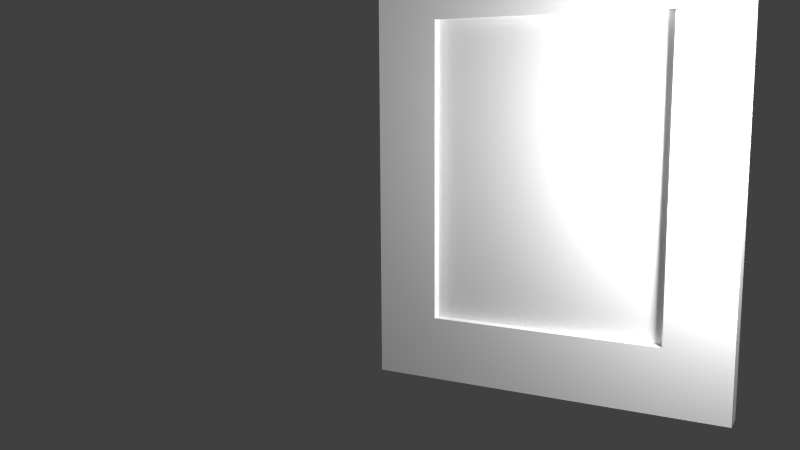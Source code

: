 # Source: bedroom_se_painting02_model.blend  (saved by Blender 2.79.0; exported with 4.5.12 LTS)
import bpy
from mathutils import Matrix  # noqa: F401  (used for matrix-valued properties, if any)

bpy.ops.wm.read_factory_settings(use_empty=True)
scene = bpy.context.scene
scene.name = 'Scene'

# ---- collections
col_collection_1 = bpy.data.collections.new('Collection 1'); scene.collection.children.link(col_collection_1)
col_collection_5 = bpy.data.collections.new('Collection 5'); scene.collection.children.link(col_collection_5)
col_collection_20 = bpy.data.collections.new('Collection 20'); scene.collection.children.link(col_collection_20)

# ---- materials (node trees are filled in below, after node groups)
mat_bedroom_se_painting02_canvas = bpy.data.materials.new('bedroom_se_painting02_canvas')
mat_bedroom_se_painting02_canvas.alpha_threshold = 0.0
mat_bedroom_se_painting02_canvas.use_transparent_shadow = False
mat_bedroom_se_painting02_canvas.roughness = 0.5
mat_bedroom_se_painting02_canvas.specular_intensity = 0.0
mat_bedroom_se_painting02_canvas.line_color = (0.0, 0.0, 0.0, 1.0)
mat_painting_paper_backing01 = bpy.data.materials.new('painting_paper_backing01')
mat_painting_paper_backing01.alpha_threshold = 0.0
mat_painting_paper_backing01.use_transparent_shadow = False
mat_painting_paper_backing01.roughness = 0.5
mat_painting_paper_backing01.specular_intensity = 0.0
mat_bedroom_sw_paintin = bpy.data.materials.new('bedroom_sw_paintin')
mat_bedroom_sw_paintin.alpha_threshold = 0.0
mat_bedroom_sw_paintin.use_transparent_shadow = False
mat_bedroom_sw_paintin.roughness = 0.5
mat_bedroom_sw_paintin.specular_intensity = 0.0
mat_bedroom_sw_paintin.line_color = (0.0, 0.0, 0.0, 1.0)

# ---- material node trees

# ---- world
world_world = bpy.data.worlds.new('World'); scene.world = world_world
world_world.color = (0.05088, 0.05088, 0.05088)
world_world.use_sun_shadow = False
world_world.sun_shadow_jitter_overblur = 0.0
world_world.cycles.sampling_method = 'NONE'
world_world.cycles.sample_map_resolution = 256

# ---- cameras
cam_camera = bpy.data.cameras.new('Camera')
cam_camera.clip_end = 100.0
cam_camera.lens = 35.0
cam_camera.sensor_width = 32.0
cam_camera.sensor_height = 18.0
cam_camera.ortho_scale = 7.314
cam_camera.dof.focus_distance = 0.0
cam_camera.dof.aperture_fstop = 128.0

# ---- lights
light_lamp_001 = bpy.data.lights.new('Lamp.001', 'POINT')
light_lamp_001.transmission_factor = 0.0
light_lamp_001.cutoff_distance = 30.0
light_lamp_001.energy = 100.0
light_lamp_001.shadow_buffer_clip_start = 1.001
light_lamp_001.shadow_soft_size = 0.1
light_lamp_001.shadow_maximum_resolution = 0.006
light_lamp_001.use_absolute_resolution = True
light_lamp_001.cycles.use_multiple_importance_sampling = False
light_lamp = bpy.data.lights.new('Lamp', 'POINT')
light_lamp.transmission_factor = 0.0
light_lamp.cutoff_distance = 30.0
light_lamp.energy = 100.0
light_lamp.shadow_buffer_clip_start = 1.001
light_lamp.shadow_soft_size = 0.1
light_lamp.shadow_maximum_resolution = 0.006
light_lamp.use_absolute_resolution = True
light_lamp.cycles.use_multiple_importance_sampling = False

# ---- meshes
me_cylinder = bpy.data.meshes.new('Cylinder')
me_cylinder.from_pydata([(4.147e-09, 0.02507, -0.3143), (4.147e-09, 0.02507, 0.3143), (0.009595, 0.02316, -0.3143), (0.009595, 0.02316, 0.3143), (0.01773, 0.01773, -0.3143), (0.01773, 0.01773, 0.3143), (0.02316, 0.009595, -0.3143), (0.02316, 0.009595, 0.3143), (0.02507, -1.565e-09, -0.3143), (0.02507, -1.565e-09, 0.3143), (0.02316, -0.009595, -0.3143), (0.02316, -0.009595, 0.3143), (0.01773, -0.01773, -0.3143), (0.01773, -0.01773, 0.3143), (0.009595, -0.02316, -0.3143), (0.009595, -0.02316, 0.3143), (7.933e-09, -0.02507, -0.3143), (7.933e-09, -0.02507, 0.3143), (-0.009595, -0.02316, -0.3143), (-0.009595, -0.02316, 0.3143), (-0.01773, -0.01773, -0.3143), (-0.01773, -0.01773, 0.3143), (-0.02316, -0.009595, -0.3143), (-0.02316, -0.009595, 0.3143), (-0.02507, -1.697e-10, -0.3143), (-0.02507, -1.697e-10, 0.3143), (-0.02316, 0.009595, -0.3143), (-0.02316, 0.009595, 0.3143), (-0.01773, 0.01773, -0.3143), (-0.01773, 0.01773, 0.3143), (-0.009595, 0.02316, -0.3143), (-0.009595, 0.02316, 0.3143)], [], [(0, 1, 3, 2), (2, 3, 5, 4), (4, 5, 7, 6), (6, 7, 9, 8), (8, 9, 11, 10), (10, 11, 13, 12), (12, 13, 15, 14), (14, 15, 17, 16), (16, 17, 19, 18), (18, 19, 21, 20), (20, 21, 23, 22), (22, 23, 25, 24), (24, 25, 27, 26), (26, 27, 29, 28), (30, 31, 1, 0), (28, 29, 31, 30)])
me_cylinder.polygons.foreach_set('use_smooth', [True] * 16)
_uv = me_cylinder.uv_layers.new(name='UVMap')
_uv.uv.foreach_set('vector', [0.2792, 5.283e-05, 0.2792, 0.9994, 0.2617, 0.9995, 0.2617, 8.405e-05, 0.2617, 8.405e-05, 0.2617, 0.9995, 0.2443, 0.9995, 0.2443, 0.0001153, 0.2443, 0.0001153, 0.2443, 0.9995, 0.2268, 0.9995, 0.2268, 0.0001465, 0.2268, 0.0001465, 0.2268, 0.9995, 0.2094, 0.9996, 0.2094, 0.0001778, 0.2094, 0.0001778, 0.2094, 0.9996, 0.1919, 0.9996, 0.1919, 0.000209, 0.1919, 0.000209, 0.1919, 0.9996, 0.1745, 0.9996, 0.1745, 0.0002402, 0.1745, 0.0002402, 0.1745, 0.9996, 0.157, 0.9997, 0.157, 0.0002714, 0.157, 0.0002714, 0.157, 0.9997, 0.1396, 0.9997, 0.1396, 0.0003027, 0.1396, 0.0003027, 0.1396, 0.9997, 0.1222, 0.9997, 0.1222, 0.0003339, 0.1222, 0.0003339, 0.1222, 0.9997, 0.1047, 0.9998, 0.1047, 0.0003651, 0.1047, 0.0003651, 0.1047, 0.9998, 0.08727, 0.9998, 0.08727, 0.0003963, 0.08727, 0.0003963, 0.08727, 0.9998, 0.06983, 0.9998, 0.06983, 0.0004276, 0.06983, 0.0004276, 0.06983, 0.9998, 0.05238, 0.9999, 0.05238, 0.0004588, 0.05238, 0.0004588, 0.05238, 0.9999, 0.03494, 0.9999, 0.03494, 0.0004901, 0.0175, 0.0005213, 0.0175, 0.9999, 5.283e-05, 0.9999, 5.283e-05, 0.0005525, 0.03494, 0.0004901, 0.03494, 0.9999, 0.0175, 0.9999, 0.0175, 0.0005213])
me_cylinder.use_remesh_preserve_volume = False
me_cylinder.use_remesh_preserve_attributes = False
me_cylinder.use_mirror_vertex_groups = False
me_cylinder.update()
me_cube_001 = bpy.data.meshes.new('Cube.001')
me_cube_001.from_pydata([(0.355, -0.09222, 0.6206), (1.275, -0.09222, 0.6206), (0.355, -0.05723, 0.6206), (1.275, -0.05723, 0.6206), (0.355, -0.09222, -0.6207), (1.275, -0.09222, -0.6207), (0.355, -0.05723, -0.6207), (1.275, -0.05723, -0.6207)], [], [(0, 1, 3, 2), (2, 3, 7, 6), (6, 7, 5, 4), (4, 5, 1, 0), (2, 6, 4, 0), (7, 3, 1, 5)])
_uv = me_cube_001.uv_layers.new(name='UVMap')
_uv.uv.foreach_set('vector', [0.8746, 1.166, 0.5133, 1.166, 0.5133, 1.148, 0.8746, 1.148, 0.8746, 1.148, 0.5133, 1.148, 0.5133, 0.4957, 0.8746, 0.4957, 0.8746, 0.4957, 0.5133, 0.4957, 0.5133, 0.4771, 0.8746, 0.4771, -0.002026, 0.002583, 0.9931, -0.003486, 0.9976, 0.9943, 0.006233, 0.9935, 0.1247, 1.148, 0.1247, 0.4957, 0.1383, 0.4957, 0.1383, 1.148, 0.5133, 0.4957, 0.5133, 1.148, 0.4997, 1.148, 0.4997, 0.4957])
me_cube_001.materials.append(mat_bedroom_se_painting02_canvas)
me_cube_001.use_remesh_preserve_volume = False
me_cube_001.use_remesh_preserve_attributes = False
me_cube_001.use_mirror_vertex_groups = False
me_cube_001.update()
me_plane_000 = bpy.data.meshes.new('Plane.000')
me_plane_000.from_pydata([(-1.127, -0.0003564, -0.6699), (-0.01215, -0.0003564, -0.6699), (-1.127, -0.0003562, 0.6671), (-0.01215, -0.0003562, 0.6671)], [], [(0, 1, 3, 2)])
_uv = me_plane_000.uv_layers.new(name='UVMap')
_uv.uv.foreach_set('vector', [0.8103, 0.9287, 0.07716, 0.9287, 0.07716, 0.192, 0.8103, 0.192])
me_plane_000.materials.append(mat_painting_paper_backing01)
me_plane_000.use_remesh_preserve_volume = False
me_plane_000.use_remesh_preserve_attributes = False
me_plane_000.use_mirror_vertex_groups = False
me_plane_000.update()
me_cube = bpy.data.meshes.new('Cube')
me_cube.from_pydata([(-0.008174, -0.03877, 0.1799), (-0.008174, -0.03877, 0.3029), (-0.008174, -0.02172, 0.1799), (-0.008174, -0.02172, 0.3029), (0.008174, -0.03877, 0.1799), (0.008174, -0.03877, 0.3029), (0.008174, -0.02172, 0.1799), (0.008174, -0.02172, 0.3029), (-0.008174, -0.03877, -0.1799), (-0.008174, -0.03877, -0.3029), (-0.008174, -0.02172, -0.1799), (-0.008174, -0.02172, -0.3029), (0.008174, -0.03877, -0.1799), (0.008174, -0.03877, -0.3029), (0.008174, -0.02172, -0.1799), (0.008174, -0.02172, -0.3029)], [], [(1, 3, 2, 0), (3, 7, 6, 2), (7, 5, 4, 6), (5, 1, 0, 4), (0, 2, 6, 4), (5, 7, 3, 1), (9, 8, 10, 11), (11, 10, 14, 15), (15, 14, 12, 13), (13, 12, 8, 9), (8, 12, 14, 10), (13, 9, 11, 15)])
_uv = me_cube.uv_layers.new(name='UVMap')
_uv.uv.foreach_set('vector', [0.0, 0.0, 0.1276, 0.0, 0.1276, 0.8782, 1.394e-07, 0.8782, 0.6329, 0.0, 0.7553, 0.0, 0.7553, 0.8782, 0.6329, 0.8782, 0.5105, 0.8782, 0.3829, 0.8782, 0.3829, 0.0, 0.5105, 0.0, 0.8776, 0.0, 1.0, 0.0, 1.0, 0.8782, 0.8776, 0.8782, 0.1276, 1.0, 0.1276, 0.8782, 0.25, 0.8782, 0.25, 1.0, 0.1276, 0.8782, 0.1276, 1.0, 0.005256, 1.0, 0.005256, 0.8782, 0.1276, 0.8782, 0.1276, 0.0, 0.2553, 0.0, 0.2553, 0.8782, 0.5105, 0.8782, 0.5105, 0.0, 0.6329, 0.0, 0.6329, 0.8782, 0.3829, 0.0, 0.3829, 0.8782, 0.2553, 0.8782, 0.2553, 0.0, 0.7553, 0.8782, 0.7553, 0.0, 0.8776, 0.0, 0.8776, 0.8782, 0.8776, 0.8782, 1.0, 0.8782, 1.0, 1.0, 0.8776, 1.0, 0.8776, 1.0, 0.7553, 1.0, 0.7553, 0.8782, 0.8776, 0.8782])
me_cube.use_remesh_preserve_volume = False
me_cube.use_remesh_preserve_attributes = False
me_cube.use_mirror_vertex_groups = False
me_cube.update()
me_plane_005 = bpy.data.meshes.new('Plane.005')
me_plane_005.from_pydata([(0.0006884, 8.792e-07, -0.688), (1.354, 8.792e-07, -0.688), (0.0006884, -8.754e-07, 0.6869), (1.354, -8.754e-07, 0.6869), (0.0006884, -2.943e-07, 0.4863), (0.0006884, 2.943e-07, -0.4807), (1.354, 2.943e-07, -0.4807), (1.354, -2.943e-07, 0.4863), (0.2402, 8.792e-07, -0.688), (1.115, 8.792e-07, -0.688), (1.115, -8.754e-07, 0.6869), (0.2402, -8.754e-07, 0.6869), (1.115, 2.906e-07, -0.4807), (0.2402, 2.906e-07, -0.4807), (1.115, -2.906e-07, 0.4863), (0.2402, -2.906e-07, 0.4863), (0.0006884, -0.107, -0.688), (1.354, -0.107, -0.688), (0.0006884, -0.107, 0.6869), (1.354, -0.107, 0.6869), (0.0006884, -0.107, 0.4863), (0.0006884, -0.107, -0.4807), (1.354, -0.107, -0.4807), (1.354, -0.107, 0.4863), (0.2402, -0.107, -0.688), (1.115, -0.107, -0.688), (1.115, -0.107, 0.6869), (0.2402, -0.107, 0.6869), (1.115, -0.107, -0.4807), (0.2402, -0.107, -0.4807), (1.115, -0.107, 0.4863), (0.2402, -0.107, 0.4863)], [], [(14, 10, 3, 7), (9, 12, 6, 1), (12, 14, 7, 6), (4, 2, 11, 15), (15, 11, 10, 14), (0, 5, 13, 8), (8, 13, 12, 9), (5, 4, 15, 13), (30, 23, 19, 26), (25, 17, 22, 28), (28, 22, 23, 30), (20, 31, 27, 18), (31, 30, 26, 27), (16, 24, 29, 21), (24, 25, 28, 29), (21, 29, 31, 20), (6, 7, 23, 22), (4, 5, 21, 20), (11, 2, 18, 27), (9, 1, 17, 25), (3, 10, 26, 19), (14, 12, 28, 30), (0, 8, 24, 16), (1, 6, 22, 17), (15, 14, 30, 31), (2, 4, 20, 18), (12, 13, 29, 28), (7, 3, 19, 23), (10, 11, 27, 26), (5, 0, 16, 21), (8, 9, 25, 24), (13, 15, 31, 29)])
_uv = me_plane_005.uv_layers.new(name='UVMap')
_uv.uv.foreach_set('vector', [0.78, 0.8547, 0.78, 0.9636, 0.9965, 0.9636, 0.9965, 0.8547, 0.78, 0.03971, 0.78, 0.1473, 0.9965, 0.1473, 0.9965, 0.03971, 0.78, 0.1473, 0.78, 0.8547, 0.9965, 0.8547, 0.9965, 0.1473, 0.002387, 0.8547, 0.002388, 0.9636, 0.2188, 0.9636, 0.2188, 0.8547, 0.2188, 0.8547, 0.2188, 0.9636, 0.78, 0.9636, 0.78, 0.8547, 0.03852, 0.03971, 0.03852, 0.1473, 0.1626, 0.1473, 0.1626, 0.03971, 0.2188, 0.03971, 0.2188, 0.1473, 0.78, 0.1473, 0.78, 0.03971, 0.002387, 0.1473, 0.002387, 0.8547, 0.2188, 0.8547, 0.2188, 0.1473, 0.8322, 0.8547, 0.9644, 0.8547, 0.9644, 0.9603, 0.8322, 0.9603, 0.8322, 0.03971, 0.9644, 0.03971, 0.9644, 0.1473, 0.8322, 0.1473, 0.8322, 0.1473, 0.9644, 0.1473, 0.9644, 0.8547, 0.8322, 0.8547, 0.03852, 0.8547, 0.1626, 0.8547, 0.1626, 0.9603, 0.03852, 0.9603, 0.1626, 0.8547, 0.8322, 0.8547, 0.8322, 0.9603, 0.1626, 0.9603, 0.03728, 0.03971, 0.1636, 0.03971, 0.1636, 0.1473, 0.03728, 0.1473, 0.1626, 0.03971, 0.8322, 0.03971, 0.8322, 0.1473, 0.1626, 0.1473, 0.03852, 0.1473, 0.1626, 0.1473, 0.1626, 0.8547, 0.03852, 0.8547, 0.08562, 0.05522, 0.217, 0.05474, 0.2171, 0.06996, 0.08564, 0.07044, 0.551, 0.05392, 0.6822, 0.05416, 0.6822, 0.06936, 0.551, 0.06912, 0.4527, 0.054, 0.5004, 0.05392, 0.5004, 0.06913, 0.4527, 0.06921, 0.9175, 0.0552, 0.9651, 0.05544, 0.9651, 0.07063, 0.9174, 0.07038, 0.2677, 0.05455, 0.3155, 0.05439, 0.3155, 0.06961, 0.2678, 0.06977, 0.3507, 0.119, 0.4999, 0.1189, 0.4999, 0.135, 0.3507, 0.1351, 0.7328, 0.05432, 0.7805, 0.05451, 0.7804, 0.0697, 0.7328, 0.06951, 0.03491, 0.0554, 0.08562, 0.05522, 0.08564, 0.07044, 0.03493, 0.07063, 0.1949, 0.119, 0.3507, 0.119, 0.3507, 0.1351, 0.1949, 0.1351, 0.5004, 0.05392, 0.551, 0.05392, 0.551, 0.06912, 0.5004, 0.06913, 0.4999, 0.1189, 0.6559, 0.1189, 0.6559, 0.135, 0.4999, 0.135, 0.217, 0.05474, 0.2677, 0.05455, 0.2678, 0.06977, 0.2171, 0.06996, 0.3155, 0.05439, 0.4527, 0.054, 0.4527, 0.06921, 0.3155, 0.06961, 0.6822, 0.05416, 0.7328, 0.05432, 0.7328, 0.06951, 0.6822, 0.06936, 0.7805, 0.05451, 0.9175, 0.0552, 0.9174, 0.07038, 0.7804, 0.0697, 0.6559, 0.1189, 0.8051, 0.1189, 0.8051, 0.135, 0.6559, 0.135])
me_plane_005.materials.append(mat_bedroom_sw_paintin)
me_plane_005.use_remesh_preserve_volume = False
me_plane_005.use_remesh_preserve_attributes = False
me_plane_005.use_mirror_vertex_groups = False
me_plane_005.update()
arm_armature = bpy.data.armatures.new('Armature')  # bones are not reproduced

# ---- objects
ob_hinge_cylinder = bpy.data.objects.new('hinge_cylinder', me_cylinder)
ob_bedroom_sw_painting01_armature = bpy.data.objects.new('bedroom_sw_painting01_armature', arm_armature)
ob_new_canvas = bpy.data.objects.new('new-canvas', me_cube_001)
ob_paper_backing = bpy.data.objects.new('paper_backing', me_plane_000)
ob_hinge_bar = bpy.data.objects.new('hinge_bar', me_cube)
ob_frame = bpy.data.objects.new('frame', me_plane_005)
ob_lamp_001 = bpy.data.objects.new('Lamp.001', light_lamp_001)
ob_lamp = bpy.data.objects.new('Lamp', light_lamp)
ob_camera = bpy.data.objects.new('Camera', cam_camera)

# ---- transforms, parenting, visibility, modifiers, constraints
ob_hinge_cylinder.location = (0.0, 0.0, 0.0)
ob_hinge_cylinder.lineart.crease_threshold = 0.0
ob_bedroom_sw_painting01_armature.location = (0.0, 0.0, 0.0)
ob_bedroom_sw_painting01_armature.lineart.crease_threshold = 0.0
ob_new_canvas.parent = ob_bedroom_sw_painting01_armature
ob_new_canvas.location = (-0.1527, 0.0, 0.0)
ob_new_canvas.scale = (1.011, 1.0, 1.0)
ob_new_canvas.lineart.crease_threshold = 0.0
_vg = ob_new_canvas.vertex_groups.new(name='bedroom_sw_painting01_bone')
_vg.add([0, 1, 2, 3, 4, 5, 6, 7], 1.0, 'REPLACE')
_m = ob_new_canvas.modifiers.new('Armature', 'ARMATURE')
_m.object = ob_bedroom_sw_painting01_armature
ob_paper_backing.parent = ob_bedroom_sw_painting01_armature
ob_paper_backing.location = (-0.04724, -0.03865, 0.0)
ob_paper_backing.rotation_euler = (0.0, -0.0, 3.142)
ob_paper_backing.scale = (1.25, 1.25, 1.25)
ob_paper_backing.lineart.crease_threshold = 0.0
_vg = ob_paper_backing.vertex_groups.new(name='bedroom_sw_painting01_bone')
_vg.add([0, 1, 2, 3], 1.0, 'REPLACE')
_m = ob_paper_backing.modifiers.new('Armature', 'ARMATURE')
_m.object = ob_bedroom_sw_painting01_armature
ob_hinge_bar.parent = ob_bedroom_sw_painting01_armature
ob_hinge_bar.location = (0.0, 0.0, 0.0)
ob_hinge_bar.lineart.crease_threshold = 0.0
_vg = ob_hinge_bar.vertex_groups.new(name='bedroom_sw_painting01_bone')
for _i, _w in zip([0, 1, 2, 3, 4, 5, 6, 7, 8, 9, 10, 11, 12, 13, 14, 15], [1.0, 1.0, 1.0, 1.0, 1.0, 1.0, 1.0, 1.0, 1.0, 1.0, 1.0, 1.0, 1.0, 1.0, 1.0, 1.0]): _vg.add([_i], _w, 'REPLACE')
_m = ob_hinge_bar.modifiers.new('Armature', 'ARMATURE')
_m.object = ob_bedroom_sw_painting01_armature
ob_frame.parent = ob_bedroom_sw_painting01_armature
ob_frame.location = (-0.04724, -0.03865, 0.0)
ob_frame.scale = (1.056, 0.8689, 1.25)
ob_frame.lineart.crease_threshold = 0.0
_vg = ob_frame.vertex_groups.new(name='bedroom_sw_painting01_bone')
_vg.add([0, 1, 2, 3, 4, 5, 6, 7, 8, 9, 10, 11, 12, 13, 14, 15, 16, 17, 18, 19, 20, 21, 22, 23, 24, 25, 26, 27, 28, 29, 30, 31], 1.0, 'REPLACE')
_m = ob_frame.modifiers.new('Armature', 'ARMATURE')
_m.object = ob_bedroom_sw_painting01_armature
ob_lamp_001.location = (1.48, -0.4488, 0.2623)
ob_lamp_001.rotation_euler = (0.6503, 0.05522, 1.866)
ob_lamp_001.scale = (0.5, 0.5, 0.5)
ob_lamp_001.lock_rotations_4d = False
ob_lamp_001.empty_display_type = 'ARROWS'
ob_lamp_001.color = (0.0, 0.0, 0.0, 0.0)
ob_lamp_001.lineart.crease_threshold = 0.0
ob_lamp.location = (-2.017, -3.656, 2.17)
ob_lamp.rotation_euler = (0.6503, 0.05522, 1.866)
ob_lamp.scale = (0.5, 0.5, 0.5)
ob_lamp.lock_rotations_4d = False
ob_lamp.empty_display_type = 'ARROWS'
ob_lamp.color = (0.0, 0.0, 0.0, 0.0)
ob_lamp.lineart.crease_threshold = 0.0
ob_camera.location = (1.764, -3.298, 0.3336)
ob_camera.rotation_euler = (1.418, 0.005396, 0.4964)
ob_camera.lock_rotations_4d = False
ob_camera.empty_display_type = 'ARROWS'
ob_camera.color = (0.0, 0.0, 0.0, 0.0)
ob_camera.display_type = 'WIRE'
ob_camera.lineart.crease_threshold = 0.0

# ---- collection membership
col_collection_1.objects.link(ob_hinge_cylinder)
col_collection_1.objects.link(ob_bedroom_sw_painting01_armature)
col_collection_1.objects.link(ob_new_canvas)
col_collection_1.objects.link(ob_paper_backing)
col_collection_1.objects.link(ob_hinge_bar)
col_collection_5.objects.link(ob_frame)
col_collection_20.objects.link(ob_lamp_001)
col_collection_20.objects.link(ob_lamp)
col_collection_20.objects.link(ob_camera)

# ---- scene / render settings (as saved in the file)
scene.camera = ob_camera
scene.frame_start = 1; scene.frame_end = 100; scene.frame_set(1)
scene.render.engine = 'BLENDER_EEVEE_NEXT'
scene.render.image_settings.color_mode = 'RGB'
scene.render.image_settings.compression = 90
scene.render.resolution_percentage = 50
scene.render.dither_intensity = 0.0
scene.render.bake_margin = 2
scene.cycles.use_denoising = False
scene.cycles.samples = 10
scene.cycles.sampling_pattern = 'TABULATED_SOBOL'
scene.cycles.light_sampling_threshold = 0.0
scene.cycles.use_adaptive_sampling = False
scene.cycles.use_light_tree = False
scene.cycles.blur_glossy = 0.0
scene.cycles.volume_bounces = 1
scene.cycles.pixel_filter_type = 'GAUSSIAN'
scene.cycles.sample_clamp_indirect = 0.0
scene.view_settings.view_transform = 'Standard'
bpy.context.view_layer.update()
